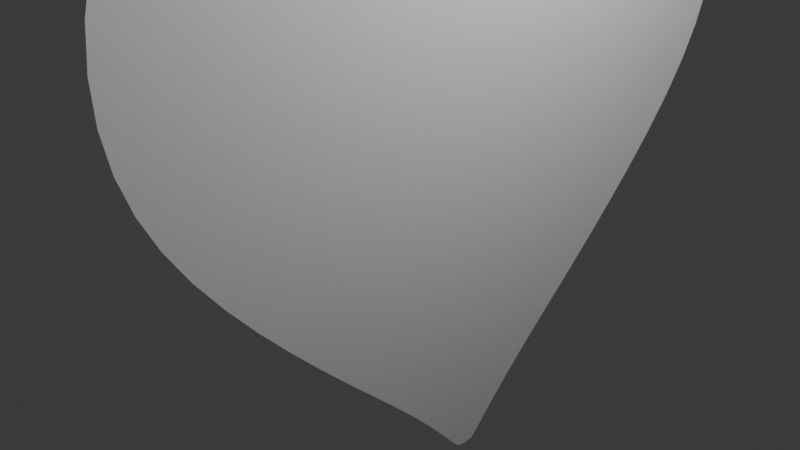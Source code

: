 # Source: Health1.blend  (saved by Blender 4.1.24; exported with 4.5.12 LTS)
import bpy
from mathutils import Matrix  # noqa: F401  (used for matrix-valued properties, if any)

bpy.ops.wm.read_factory_settings(use_empty=True)
scene = bpy.context.scene
scene.name = 'Scene'

# ---- collections
col_collection = bpy.data.collections.new('Collection'); scene.collection.children.link(col_collection)

# ---- materials (node trees are filled in below, after node groups)
mat_material = bpy.data.materials.new('Material')
mat_material.alpha_threshold = 0.0
mat_material.use_transparent_shadow = False
mat_material.roughness = 0.5
mat_material.line_color = (0.0, 0.0, 0.0, 1.0)

# ---- material node trees
mat_material.use_nodes = True; mat_material.node_tree.nodes.clear()
_N = mat_material.node_tree.nodes; _L = mat_material.node_tree.links
n0 = _N.new('ShaderNodeOutputMaterial'); n0.name = 'Material Output'; n0.location = (300, 300)
n1 = _N.new('ShaderNodeBsdfPrincipled'); n1.name = 'Principled BSDF'; n1.location = (10, 300)
n1.inputs[3].default_value = 1.45
_L.new(n1.outputs[0], n0.inputs[0])
n0.is_active_output = True

# ---- world
world_world = bpy.data.worlds.new('World'); scene.world = world_world
world_world.use_nodes = True; world_world.node_tree.nodes.clear()
_N = world_world.node_tree.nodes; _L = world_world.node_tree.links
n0 = _N.new('ShaderNodeOutputWorld'); n0.name = 'World Output'; n0.location = (300, 300)
n1 = _N.new('ShaderNodeBackground'); n1.name = 'Background'; n1.location = (10, 300)
n1.inputs[0].default_value = (0.05088, 0.05088, 0.05088, 1.0)
_L.new(n1.outputs[0], n0.inputs[0])
n0.is_active_output = True
world_world.color = (0.05088, 0.05088, 0.05088)
world_world.use_sun_shadow = False
world_world.sun_shadow_jitter_overblur = 0.0

# ---- cameras
cam_camera = bpy.data.cameras.new('Camera')
cam_camera.clip_end = 100.0
cam_camera.ortho_scale = 7.314

# ---- lights
light_light = bpy.data.lights.new('Light', 'POINT')
light_light.transmission_factor = 0.0
light_light.energy = 1000.0
light_light.shadow_soft_size = 0.1
light_light.shadow_maximum_resolution = 0.006
light_light.use_absolute_resolution = True

# ---- meshes
me_cube = bpy.data.meshes.new('Cube')
me_cube.from_pydata([(0.997, 2.445, 4.595), (0.997, 0.0, 3.278), (0.997, 1.055, 4.651), (0.997, 3.819, 2.2), (0.997, 0.0, 2.2), (0.997, 2.417, 2.2), (0.997, 3.201, 0.8648), (0.997, 0.0, 0.8708), (0.997, 1.795, 0.8648), (0.997, 0.8881, -1.389), (0.997, 0.0, -1.353), (0.997, 3.586, 3.808), (0.997, 0.0, 3.014), (0.997, 2.271, 3.214), (0.997, 0.2243, 3.802), (0.997, 0.5961, -1.389), (0.997, 0.9613, 2.2), (0.997, 0.8502, 0.8648), (0.997, 0.2562, -1.389), (0.997, 0.9588, 2.952), (0.997, 0.5781, -0.5811), (0.997, 1.263, -0.5811), (0.997, 0.0, -0.5331), (0.997, 1.806, -0.5691), (0.997, 0.2962, -2.005), (0.997, 0.102, -1.969), (0.997, 0.2159, -2.005), (0.997, 0.1619, -2.005), (0.997, 0.0, -2.379)], [], [(19, 14, 1, 12), (11, 0, 2, 13), (6, 3, 5, 8), (17, 16, 4, 7), (21, 20, 18, 15), (20, 22, 10, 18), (3, 11, 13, 5), (16, 19, 12, 4), (5, 13, 19, 16), (6, 8, 21, 23), (8, 5, 16, 17), (13, 2, 14, 19), (17, 7, 22, 20), (23, 21, 15, 9), (8, 17, 20, 21), (15, 18, 27, 26), (9, 15, 26, 24), (18, 10, 25, 27), (26, 27, 28), (24, 26, 28), (27, 25, 28)])
_uv = me_cube.uv_layers.new(name='UVMap')
_uv.uv.foreach_set('vector', [0.5998, 0.5894, 0.625, 0.5878, 0.625, 0.6132, 0.6056, 0.6164, 0.594, 0.5, 0.625, 0.5, 0.625, 0.5625, 0.594, 0.5625, 0.5434, 0.5, 0.563, 0.5, 0.563, 0.5625, 0.5434, 0.5625, 0.5478, 0.5927, 0.5746, 0.5911, 0.5861, 0.6196, 0.5522, 0.6229, 0.5434, 0.5625, 0.5478, 0.5927, 0.5478, 0.5927, 0.5434, 0.5625, 0.5478, 0.5927, 0.5522, 0.6229, 0.5522, 0.6229, 0.5478, 0.5927, 0.563, 0.5, 0.594, 0.5, 0.594, 0.5625, 0.563, 0.5625, 0.5746, 0.5911, 0.5998, 0.5894, 0.6056, 0.6164, 0.5861, 0.6196, 0.563, 0.5625, 0.594, 0.5625, 0.5998, 0.5894, 0.5746, 0.5911, 0.5434, 0.5, 0.5434, 0.5625, 0.5434, 0.5625, 0.5434, 0.5, 0.5434, 0.5625, 0.563, 0.5625, 0.5746, 0.5911, 0.5478, 0.5927, 0.594, 0.5625, 0.625, 0.5625, 0.625, 0.5878, 0.5998, 0.5894, 0.5478, 0.5927, 0.5522, 0.6229, 0.5522, 0.6229, 0.5478, 0.5927, 0.5434, 0.5, 0.5434, 0.5625, 0.5434, 0.5625, 0.5434, 0.5, 0.5434, 0.5625, 0.5478, 0.5927, 0.5478, 0.5927, 0.5434, 0.5625, 0.5434, 0.5625, 0.5478, 0.5927, 0.5478, 0.5927, 0.5434, 0.5625, 0.5434, 0.5, 0.5434, 0.5625, 0.5434, 0.5625, 0.5434, 0.5, 0.5478, 0.5927, 0.5522, 0.6229, 0.5522, 0.6229, 0.5478, 0.5927, 0.5434, 0.5625, 0.5478, 0.5927, 0.5434, 0.5625, 0.5434, 0.5, 0.5434, 0.5625, 0.5434, 0.5, 0.5478, 0.5927, 0.5522, 0.6229, 0.5478, 0.5927])
me_cube.materials.append(mat_material)
me_cube.use_mirror_vertex_groups = False
me_cube.update()

# ---- objects
ob_cube = bpy.data.objects.new('Cube', me_cube)
ob_light = bpy.data.objects.new('Light', light_light)
ob_camera = bpy.data.objects.new('Camera', cam_camera)
ob_empty = bpy.data.objects.new('Empty', None)

# ---- transforms, parenting, visibility, modifiers, constraints
ob_cube.location = (0.0, 0.0, 0.0)
ob_cube.lock_rotations_4d = False
ob_cube.empty_display_type = 'ARROWS'
ob_cube.lineart.crease_threshold = 0.0
_m = ob_cube.modifiers.new('Subdivision', 'SUBSURF')
_m = ob_cube.modifiers.new('Mirror', 'MIRROR')
_m.use_axis = (False, True, False)
_m.merge_threshold = 0.15
ob_light.location = (4.076, 1.005, 5.904)
ob_light.rotation_euler = (0.6503, 0.05522, 1.866)
ob_light.lock_rotations_4d = False
ob_light.empty_display_type = 'ARROWS'
ob_light.color = (0.0, 0.0, 0.0, 0.0)
ob_light.lineart.crease_threshold = 0.0
ob_camera.location = (7.359, -6.926, 4.958)
ob_camera.rotation_euler = (1.109, 0.0, 0.8149)
ob_camera.lock_rotations_4d = False
ob_camera.empty_display_type = 'ARROWS'
ob_camera.color = (0.0, 0.0, 0.0, 0.0)
ob_camera.display_type = 'WIRE'
ob_camera.lineart.crease_threshold = 0.0
ob_empty.location = (2.575e-16, 0.003282, 1.159)
ob_empty.rotation_euler = (1.571, -0.0, 1.571)
ob_empty.scale = (1.961, 1.961, 1.961)
ob_empty.empty_display_type = 'IMAGE'
ob_empty.empty_display_size = 5.0

# ---- collection membership
col_collection.objects.link(ob_cube)
col_collection.objects.link(ob_light)
col_collection.objects.link(ob_camera)
col_collection.objects.link(ob_empty)

# ---- scene / render settings (as saved in the file)
scene.camera = ob_camera
scene.frame_start = 1; scene.frame_end = 250; scene.frame_set(1)
scene.render.engine = 'BLENDER_EEVEE_NEXT'
scene.cycles.sampling_pattern = 'TABULATED_SOBOL'
scene.eevee.ray_tracing_options.trace_max_roughness = 0.0
bpy.context.view_layer.update()
